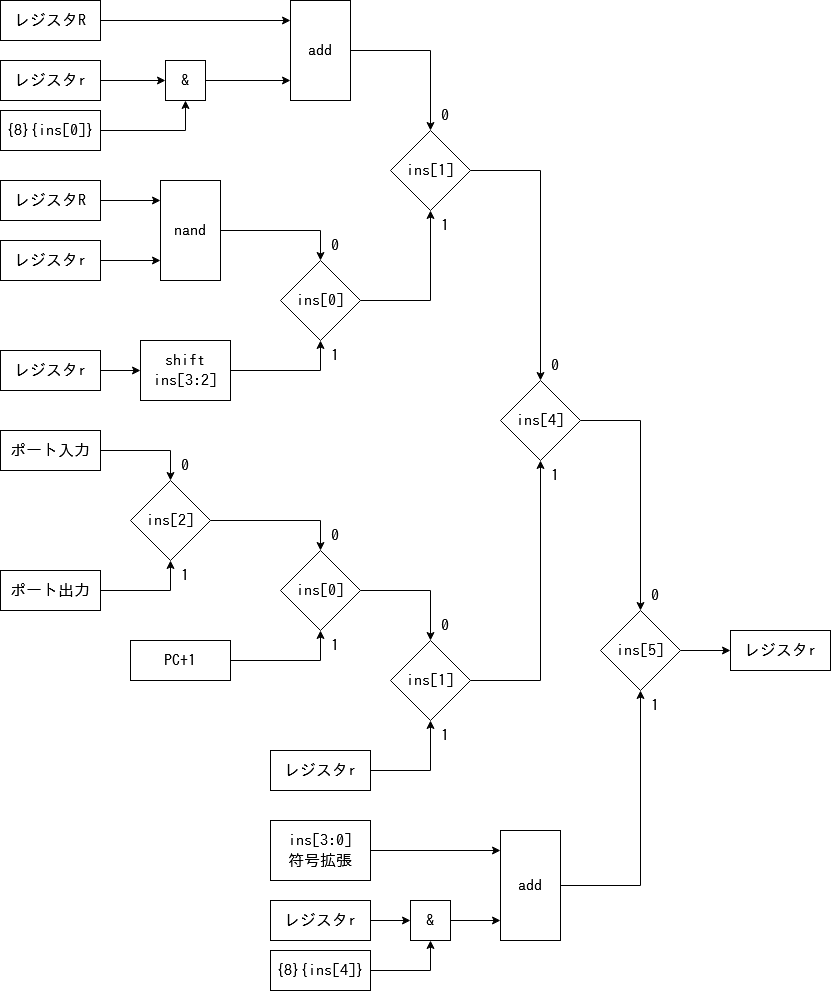

The diagram above was exported from draw.io. Its source (the exported page's mxGraphModel, read from the mxfile embedded in the PNG):
<mxGraphModel dx="1422" dy="724" grid="1" gridSize="10" guides="1" tooltips="1" connect="1" arrows="1" fold="1" page="1" pageScale="1" pageWidth="900" pageHeight="1050" math="0" shadow="0">
  <root>
    <mxCell id="0" />
    <mxCell id="1" parent="0" />
    <mxCell id="qJtwitAI4uo_2TxmptMq-1" value="レジスタr" style="rounded=0;whiteSpace=wrap;html=1;fontSize=16;fontFamily=IPAGothic;" parent="1" vertex="1">
      <mxGeometry x="770" y="670" width="100" height="40" as="geometry" />
    </mxCell>
    <mxCell id="qJtwitAI4uo_2TxmptMq-2" value="" style="endArrow=classic;html=1;rounded=0;fontFamily=IPAGothic;fontSize=16;entryX=0;entryY=0.5;entryDx=0;entryDy=0;exitX=1;exitY=0.5;exitDx=0;exitDy=0;" parent="1" source="qJtwitAI4uo_2TxmptMq-3" target="qJtwitAI4uo_2TxmptMq-1" edge="1">
      <mxGeometry width="50" height="50" relative="1" as="geometry">
        <mxPoint x="480" y="840" as="sourcePoint" />
        <mxPoint x="530" y="790" as="targetPoint" />
      </mxGeometry>
    </mxCell>
    <mxCell id="qJtwitAI4uo_2TxmptMq-3" value="ins[5]" style="rhombus;whiteSpace=wrap;html=1;fontFamily=IPAGothic;fontSize=16;" parent="1" vertex="1">
      <mxGeometry x="640" y="650" width="80" height="80" as="geometry" />
    </mxCell>
    <mxCell id="qJtwitAI4uo_2TxmptMq-4" value="0" style="text;html=1;strokeColor=none;fillColor=none;align=center;verticalAlign=middle;whiteSpace=wrap;rounded=0;fontFamily=IPAGothic;fontSize=16;" parent="1" vertex="1">
      <mxGeometry x="680" y="620" width="30" height="30" as="geometry" />
    </mxCell>
    <mxCell id="qJtwitAI4uo_2TxmptMq-5" value="1" style="text;html=1;strokeColor=none;fillColor=none;align=center;verticalAlign=middle;whiteSpace=wrap;rounded=0;fontFamily=IPAGothic;fontSize=16;" parent="1" vertex="1">
      <mxGeometry x="680" y="730" width="30" height="30" as="geometry" />
    </mxCell>
    <mxCell id="qJtwitAI4uo_2TxmptMq-6" value="" style="endArrow=classic;html=1;rounded=0;fontFamily=IPAGothic;fontSize=16;entryX=0.5;entryY=1;entryDx=0;entryDy=0;exitX=1;exitY=0.5;exitDx=0;exitDy=0;" parent="1" source="qJtwitAI4uo_2TxmptMq-8" target="qJtwitAI4uo_2TxmptMq-3" edge="1">
      <mxGeometry width="50" height="50" relative="1" as="geometry">
        <mxPoint x="620" y="1000" as="sourcePoint" />
        <mxPoint x="580" y="1000" as="targetPoint" />
        <Array as="points">
          <mxPoint x="680" y="925" />
        </Array>
      </mxGeometry>
    </mxCell>
    <mxCell id="qJtwitAI4uo_2TxmptMq-7" value="" style="endArrow=classic;html=1;rounded=0;fontFamily=IPAGothic;fontSize=16;entryX=0.5;entryY=0;entryDx=0;entryDy=0;exitX=1;exitY=0.5;exitDx=0;exitDy=0;" parent="1" source="qJtwitAI4uo_2TxmptMq-18" target="qJtwitAI4uo_2TxmptMq-3" edge="1">
      <mxGeometry width="50" height="50" relative="1" as="geometry">
        <mxPoint x="620" y="400" as="sourcePoint" />
        <mxPoint x="580" y="600" as="targetPoint" />
        <Array as="points">
          <mxPoint x="680" y="460" />
        </Array>
      </mxGeometry>
    </mxCell>
    <mxCell id="qJtwitAI4uo_2TxmptMq-8" value="add" style="rounded=0;whiteSpace=wrap;html=1;fontFamily=IPAGothic;fontSize=16;" parent="1" vertex="1">
      <mxGeometry x="540" y="870" width="60" height="110" as="geometry" />
    </mxCell>
    <mxCell id="qJtwitAI4uo_2TxmptMq-9" value="&lt;div&gt;ins[3:0]&lt;/div&gt;&lt;div&gt;符号拡張&lt;br&gt;&lt;/div&gt;" style="rounded=0;whiteSpace=wrap;html=1;fontFamily=IPAGothic;fontSize=16;" parent="1" vertex="1">
      <mxGeometry x="310" y="860" width="100" height="60" as="geometry" />
    </mxCell>
    <mxCell id="qJtwitAI4uo_2TxmptMq-10" value="" style="endArrow=classic;html=1;rounded=0;fontFamily=IPAGothic;fontSize=16;exitX=1;exitY=0.5;exitDx=0;exitDy=0;" parent="1" source="qJtwitAI4uo_2TxmptMq-9" edge="1">
      <mxGeometry width="50" height="50" relative="1" as="geometry">
        <mxPoint x="480" y="890" as="sourcePoint" />
        <mxPoint x="540" y="890" as="targetPoint" />
      </mxGeometry>
    </mxCell>
    <mxCell id="qJtwitAI4uo_2TxmptMq-12" value="レジスタr" style="rounded=0;whiteSpace=wrap;html=1;fontFamily=IPAGothic;fontSize=16;" parent="1" vertex="1">
      <mxGeometry x="310" y="940" width="100" height="40" as="geometry" />
    </mxCell>
    <mxCell id="qJtwitAI4uo_2TxmptMq-13" value="" style="endArrow=classic;html=1;rounded=0;fontFamily=IPAGothic;fontSize=16;exitX=1;exitY=0.5;exitDx=0;exitDy=0;entryX=0;entryY=0.5;entryDx=0;entryDy=0;" parent="1" source="qJtwitAI4uo_2TxmptMq-12" target="qJtwitAI4uo_2TxmptMq-14" edge="1">
      <mxGeometry width="50" height="50" relative="1" as="geometry">
        <mxPoint x="480" y="960" as="sourcePoint" />
        <mxPoint x="450" y="960" as="targetPoint" />
      </mxGeometry>
    </mxCell>
    <mxCell id="qJtwitAI4uo_2TxmptMq-14" value="&amp;amp;" style="rounded=0;whiteSpace=wrap;html=1;fontFamily=IPAGothic;fontSize=16;" parent="1" vertex="1">
      <mxGeometry x="450" y="940" width="40" height="40" as="geometry" />
    </mxCell>
    <mxCell id="qJtwitAI4uo_2TxmptMq-15" value="" style="endArrow=classic;html=1;rounded=0;fontFamily=IPAGothic;fontSize=16;exitX=1;exitY=0.5;exitDx=0;exitDy=0;" parent="1" source="qJtwitAI4uo_2TxmptMq-14" edge="1">
      <mxGeometry width="50" height="50" relative="1" as="geometry">
        <mxPoint x="500" y="960" as="sourcePoint" />
        <mxPoint x="540" y="960" as="targetPoint" />
      </mxGeometry>
    </mxCell>
    <mxCell id="qJtwitAI4uo_2TxmptMq-16" value="{8}{ins[4]}" style="rounded=0;whiteSpace=wrap;html=1;fontFamily=IPAGothic;fontSize=16;" parent="1" vertex="1">
      <mxGeometry x="310" y="990" width="100" height="40" as="geometry" />
    </mxCell>
    <mxCell id="qJtwitAI4uo_2TxmptMq-17" value="" style="endArrow=classic;html=1;rounded=0;fontFamily=IPAGothic;fontSize=16;exitX=1;exitY=0.5;exitDx=0;exitDy=0;entryX=0.5;entryY=1;entryDx=0;entryDy=0;" parent="1" source="qJtwitAI4uo_2TxmptMq-16" target="qJtwitAI4uo_2TxmptMq-14" edge="1">
      <mxGeometry width="50" height="50" relative="1" as="geometry">
        <mxPoint x="520" y="980" as="sourcePoint" />
        <mxPoint x="570" y="930" as="targetPoint" />
        <Array as="points">
          <mxPoint x="470" y="1010" />
        </Array>
      </mxGeometry>
    </mxCell>
    <mxCell id="qJtwitAI4uo_2TxmptMq-18" value="ins[4]" style="rhombus;whiteSpace=wrap;html=1;fontFamily=IPAGothic;fontSize=16;" parent="1" vertex="1">
      <mxGeometry x="540" y="420" width="80" height="80" as="geometry" />
    </mxCell>
    <mxCell id="qJtwitAI4uo_2TxmptMq-21" value="0" style="text;html=1;strokeColor=none;fillColor=none;align=center;verticalAlign=middle;whiteSpace=wrap;rounded=0;fontFamily=IPAGothic;fontSize=16;" parent="1" vertex="1">
      <mxGeometry x="580" y="390" width="30" height="30" as="geometry" />
    </mxCell>
    <mxCell id="qJtwitAI4uo_2TxmptMq-22" value="1" style="text;html=1;strokeColor=none;fillColor=none;align=center;verticalAlign=middle;whiteSpace=wrap;rounded=0;fontFamily=IPAGothic;fontSize=16;" parent="1" vertex="1">
      <mxGeometry x="580" y="500" width="30" height="30" as="geometry" />
    </mxCell>
    <mxCell id="qJtwitAI4uo_2TxmptMq-26" value="ins[1]" style="rhombus;whiteSpace=wrap;html=1;fontFamily=IPAGothic;fontSize=16;" parent="1" vertex="1">
      <mxGeometry x="430" y="170" width="80" height="80" as="geometry" />
    </mxCell>
    <mxCell id="qJtwitAI4uo_2TxmptMq-27" value="0" style="text;html=1;strokeColor=none;fillColor=none;align=center;verticalAlign=middle;whiteSpace=wrap;rounded=0;fontFamily=IPAGothic;fontSize=16;" parent="1" vertex="1">
      <mxGeometry x="470" y="140" width="30" height="30" as="geometry" />
    </mxCell>
    <mxCell id="qJtwitAI4uo_2TxmptMq-28" value="1" style="text;html=1;strokeColor=none;fillColor=none;align=center;verticalAlign=middle;whiteSpace=wrap;rounded=0;fontFamily=IPAGothic;fontSize=16;" parent="1" vertex="1">
      <mxGeometry x="470" y="250" width="30" height="30" as="geometry" />
    </mxCell>
    <mxCell id="qJtwitAI4uo_2TxmptMq-29" value="" style="endArrow=classic;html=1;rounded=0;fontFamily=IPAGothic;fontSize=16;exitX=1;exitY=0.5;exitDx=0;exitDy=0;entryX=0.5;entryY=0;entryDx=0;entryDy=0;" parent="1" source="qJtwitAI4uo_2TxmptMq-26" target="qJtwitAI4uo_2TxmptMq-18" edge="1">
      <mxGeometry width="50" height="50" relative="1" as="geometry">
        <mxPoint x="530" y="410" as="sourcePoint" />
        <mxPoint x="580" y="360" as="targetPoint" />
        <Array as="points">
          <mxPoint x="580" y="210" />
        </Array>
      </mxGeometry>
    </mxCell>
    <mxCell id="qJtwitAI4uo_2TxmptMq-30" value="" style="endArrow=classic;html=1;rounded=0;fontFamily=IPAGothic;fontSize=16;entryX=0.5;entryY=0;entryDx=0;entryDy=0;exitX=1;exitY=0.5;exitDx=0;exitDy=0;" parent="1" source="qJtwitAI4uo_2TxmptMq-31" target="qJtwitAI4uo_2TxmptMq-26" edge="1">
      <mxGeometry width="50" height="50" relative="1" as="geometry">
        <mxPoint x="340" y="90" as="sourcePoint" />
        <mxPoint x="450" y="30" as="targetPoint" />
        <Array as="points">
          <mxPoint x="470" y="90" />
        </Array>
      </mxGeometry>
    </mxCell>
    <mxCell id="qJtwitAI4uo_2TxmptMq-31" value="add" style="rounded=0;whiteSpace=wrap;html=1;fontFamily=IPAGothic;fontSize=16;" parent="1" vertex="1">
      <mxGeometry x="330" y="40" width="60" height="100" as="geometry" />
    </mxCell>
    <mxCell id="qJtwitAI4uo_2TxmptMq-32" value="レジスタR" style="rounded=0;whiteSpace=wrap;html=1;fontFamily=IPAGothic;fontSize=16;" parent="1" vertex="1">
      <mxGeometry x="40" y="40" width="100" height="40" as="geometry" />
    </mxCell>
    <mxCell id="qJtwitAI4uo_2TxmptMq-33" value="" style="endArrow=classic;html=1;rounded=0;fontFamily=IPAGothic;fontSize=16;exitX=1;exitY=0.5;exitDx=0;exitDy=0;" parent="1" source="qJtwitAI4uo_2TxmptMq-32" edge="1">
      <mxGeometry width="50" height="50" relative="1" as="geometry">
        <mxPoint x="210" y="60" as="sourcePoint" />
        <mxPoint x="330" y="60" as="targetPoint" />
      </mxGeometry>
    </mxCell>
    <mxCell id="qJtwitAI4uo_2TxmptMq-34" value="レジスタr" style="rounded=0;whiteSpace=wrap;html=1;fontFamily=IPAGothic;fontSize=16;" parent="1" vertex="1">
      <mxGeometry x="40" y="100" width="100" height="40" as="geometry" />
    </mxCell>
    <mxCell id="qJtwitAI4uo_2TxmptMq-35" value="" style="endArrow=classic;html=1;rounded=0;fontFamily=IPAGothic;fontSize=16;exitX=1;exitY=0.5;exitDx=0;exitDy=0;entryX=0;entryY=0.5;entryDx=0;entryDy=0;" parent="1" source="qJtwitAI4uo_2TxmptMq-34" target="qJtwitAI4uo_2TxmptMq-36" edge="1">
      <mxGeometry width="50" height="50" relative="1" as="geometry">
        <mxPoint x="210" y="120" as="sourcePoint" />
        <mxPoint x="180" y="120" as="targetPoint" />
      </mxGeometry>
    </mxCell>
    <mxCell id="qJtwitAI4uo_2TxmptMq-36" value="&amp;amp;" style="rounded=0;whiteSpace=wrap;html=1;fontFamily=IPAGothic;fontSize=16;" parent="1" vertex="1">
      <mxGeometry x="205" y="100" width="40" height="40" as="geometry" />
    </mxCell>
    <mxCell id="qJtwitAI4uo_2TxmptMq-37" value="" style="endArrow=classic;html=1;rounded=0;fontFamily=IPAGothic;fontSize=16;exitX=1;exitY=0.5;exitDx=0;exitDy=0;" parent="1" source="qJtwitAI4uo_2TxmptMq-36" edge="1">
      <mxGeometry width="50" height="50" relative="1" as="geometry">
        <mxPoint x="230" y="120" as="sourcePoint" />
        <mxPoint x="330" y="120" as="targetPoint" />
      </mxGeometry>
    </mxCell>
    <mxCell id="qJtwitAI4uo_2TxmptMq-38" value="{8}{ins[0]}" style="rounded=0;whiteSpace=wrap;html=1;fontFamily=IPAGothic;fontSize=16;" parent="1" vertex="1">
      <mxGeometry x="40" y="150" width="100" height="40" as="geometry" />
    </mxCell>
    <mxCell id="qJtwitAI4uo_2TxmptMq-39" value="" style="endArrow=classic;html=1;rounded=0;fontFamily=IPAGothic;fontSize=16;exitX=1;exitY=0.5;exitDx=0;exitDy=0;entryX=0.5;entryY=1;entryDx=0;entryDy=0;" parent="1" source="qJtwitAI4uo_2TxmptMq-38" target="qJtwitAI4uo_2TxmptMq-36" edge="1">
      <mxGeometry width="50" height="50" relative="1" as="geometry">
        <mxPoint x="250" y="140" as="sourcePoint" />
        <mxPoint x="300" y="90" as="targetPoint" />
        <Array as="points">
          <mxPoint x="225" y="170" />
        </Array>
      </mxGeometry>
    </mxCell>
    <mxCell id="qJtwitAI4uo_2TxmptMq-40" value="ins[0]" style="rhombus;whiteSpace=wrap;html=1;fontFamily=IPAGothic;fontSize=16;" parent="1" vertex="1">
      <mxGeometry x="320" y="300" width="80" height="80" as="geometry" />
    </mxCell>
    <mxCell id="qJtwitAI4uo_2TxmptMq-41" value="0" style="text;html=1;strokeColor=none;fillColor=none;align=center;verticalAlign=middle;whiteSpace=wrap;rounded=0;fontFamily=IPAGothic;fontSize=16;" parent="1" vertex="1">
      <mxGeometry x="360" y="270" width="30" height="30" as="geometry" />
    </mxCell>
    <mxCell id="qJtwitAI4uo_2TxmptMq-42" value="1" style="text;html=1;strokeColor=none;fillColor=none;align=center;verticalAlign=middle;whiteSpace=wrap;rounded=0;fontFamily=IPAGothic;fontSize=16;" parent="1" vertex="1">
      <mxGeometry x="360" y="380" width="30" height="30" as="geometry" />
    </mxCell>
    <mxCell id="qJtwitAI4uo_2TxmptMq-43" value="" style="endArrow=classic;html=1;rounded=0;fontFamily=IPAGothic;fontSize=16;exitX=1;exitY=0.5;exitDx=0;exitDy=0;entryX=0.5;entryY=1;entryDx=0;entryDy=0;" parent="1" source="qJtwitAI4uo_2TxmptMq-40" target="qJtwitAI4uo_2TxmptMq-26" edge="1">
      <mxGeometry width="50" height="50" relative="1" as="geometry">
        <mxPoint x="350" y="410" as="sourcePoint" />
        <mxPoint x="400" y="360" as="targetPoint" />
        <Array as="points">
          <mxPoint x="470" y="340" />
        </Array>
      </mxGeometry>
    </mxCell>
    <mxCell id="qJtwitAI4uo_2TxmptMq-44" value="nand" style="rounded=0;whiteSpace=wrap;html=1;fontFamily=IPAGothic;fontSize=16;" parent="1" vertex="1">
      <mxGeometry x="200" y="220" width="60" height="100" as="geometry" />
    </mxCell>
    <mxCell id="qJtwitAI4uo_2TxmptMq-45" value="レジスタR" style="rounded=0;whiteSpace=wrap;html=1;fontFamily=IPAGothic;fontSize=16;" parent="1" vertex="1">
      <mxGeometry x="40" y="220" width="100" height="40" as="geometry" />
    </mxCell>
    <mxCell id="qJtwitAI4uo_2TxmptMq-46" value="" style="endArrow=classic;html=1;rounded=0;fontFamily=IPAGothic;fontSize=16;exitX=1;exitY=0.5;exitDx=0;exitDy=0;" parent="1" source="qJtwitAI4uo_2TxmptMq-45" edge="1">
      <mxGeometry width="50" height="50" relative="1" as="geometry">
        <mxPoint x="210" y="240" as="sourcePoint" />
        <mxPoint x="200" y="240" as="targetPoint" />
      </mxGeometry>
    </mxCell>
    <mxCell id="qJtwitAI4uo_2TxmptMq-47" value="レジスタr" style="rounded=0;whiteSpace=wrap;html=1;fontFamily=IPAGothic;fontSize=16;" parent="1" vertex="1">
      <mxGeometry x="40" y="280" width="100" height="40" as="geometry" />
    </mxCell>
    <mxCell id="qJtwitAI4uo_2TxmptMq-48" value="" style="endArrow=classic;html=1;rounded=0;fontFamily=IPAGothic;fontSize=16;exitX=1;exitY=0.5;exitDx=0;exitDy=0;entryX=0;entryY=0.5;entryDx=0;entryDy=0;" parent="1" source="qJtwitAI4uo_2TxmptMq-47" edge="1">
      <mxGeometry width="50" height="50" relative="1" as="geometry">
        <mxPoint x="210" y="300" as="sourcePoint" />
        <mxPoint x="200" y="300" as="targetPoint" />
      </mxGeometry>
    </mxCell>
    <mxCell id="qJtwitAI4uo_2TxmptMq-52" value="" style="endArrow=classic;html=1;rounded=0;fontFamily=IPAGothic;fontSize=16;exitX=1;exitY=0.5;exitDx=0;exitDy=0;entryX=0.5;entryY=0;entryDx=0;entryDy=0;" parent="1" source="qJtwitAI4uo_2TxmptMq-44" target="qJtwitAI4uo_2TxmptMq-40" edge="1">
      <mxGeometry width="50" height="50" relative="1" as="geometry">
        <mxPoint x="255" y="270" as="sourcePoint" />
        <mxPoint x="415" y="375" as="targetPoint" />
        <Array as="points">
          <mxPoint x="360" y="270" />
        </Array>
      </mxGeometry>
    </mxCell>
    <mxCell id="qJtwitAI4uo_2TxmptMq-53" value="レジスタr" style="rounded=0;whiteSpace=wrap;html=1;fontFamily=IPAGothic;fontSize=16;" parent="1" vertex="1">
      <mxGeometry x="40" y="390" width="100" height="40" as="geometry" />
    </mxCell>
    <mxCell id="qJtwitAI4uo_2TxmptMq-54" value="" style="endArrow=classic;html=1;rounded=0;fontFamily=IPAGothic;fontSize=16;exitX=1;exitY=0.5;exitDx=0;exitDy=0;entryX=0;entryY=0.5;entryDx=0;entryDy=0;" parent="1" source="qJtwitAI4uo_2TxmptMq-53" target="qJtwitAI4uo_2TxmptMq-55" edge="1">
      <mxGeometry width="50" height="50" relative="1" as="geometry">
        <mxPoint x="210" y="410" as="sourcePoint" />
        <mxPoint x="180" y="410" as="targetPoint" />
      </mxGeometry>
    </mxCell>
    <mxCell id="qJtwitAI4uo_2TxmptMq-55" value="&lt;div&gt;shift&lt;/div&gt;&lt;div&gt;ins[3:2]&lt;br&gt;&lt;/div&gt;" style="rounded=0;whiteSpace=wrap;html=1;fontFamily=IPAGothic;fontSize=16;" parent="1" vertex="1">
      <mxGeometry x="180" y="380" width="90" height="60" as="geometry" />
    </mxCell>
    <mxCell id="qJtwitAI4uo_2TxmptMq-57" value="" style="endArrow=classic;html=1;rounded=0;fontFamily=IPAGothic;fontSize=16;exitX=1;exitY=0.5;exitDx=0;exitDy=0;entryX=0.5;entryY=1;entryDx=0;entryDy=0;" parent="1" source="qJtwitAI4uo_2TxmptMq-55" target="qJtwitAI4uo_2TxmptMq-40" edge="1">
      <mxGeometry width="50" height="50" relative="1" as="geometry">
        <mxPoint x="390" y="430" as="sourcePoint" />
        <mxPoint x="330" y="430" as="targetPoint" />
        <Array as="points">
          <mxPoint x="360" y="410" />
        </Array>
      </mxGeometry>
    </mxCell>
    <mxCell id="qJtwitAI4uo_2TxmptMq-58" value="ins[1]" style="rhombus;whiteSpace=wrap;html=1;fontFamily=IPAGothic;fontSize=16;" parent="1" vertex="1">
      <mxGeometry x="430" y="680" width="80" height="80" as="geometry" />
    </mxCell>
    <mxCell id="qJtwitAI4uo_2TxmptMq-59" value="0" style="text;html=1;strokeColor=none;fillColor=none;align=center;verticalAlign=middle;whiteSpace=wrap;rounded=0;fontFamily=IPAGothic;fontSize=16;" parent="1" vertex="1">
      <mxGeometry x="470" y="650" width="30" height="30" as="geometry" />
    </mxCell>
    <mxCell id="qJtwitAI4uo_2TxmptMq-60" value="1" style="text;html=1;strokeColor=none;fillColor=none;align=center;verticalAlign=middle;whiteSpace=wrap;rounded=0;fontFamily=IPAGothic;fontSize=16;" parent="1" vertex="1">
      <mxGeometry x="470" y="760" width="30" height="30" as="geometry" />
    </mxCell>
    <mxCell id="qJtwitAI4uo_2TxmptMq-61" value="" style="endArrow=classic;html=1;rounded=0;fontFamily=IPAGothic;fontSize=16;exitX=1;exitY=0.5;exitDx=0;exitDy=0;" parent="1" source="qJtwitAI4uo_2TxmptMq-58" target="qJtwitAI4uo_2TxmptMq-18" edge="1">
      <mxGeometry width="50" height="50" relative="1" as="geometry">
        <mxPoint x="530" y="920" as="sourcePoint" />
        <mxPoint x="580" y="590" as="targetPoint" />
        <Array as="points">
          <mxPoint x="580" y="720" />
        </Array>
      </mxGeometry>
    </mxCell>
    <mxCell id="qJtwitAI4uo_2TxmptMq-65" value="" style="endArrow=classic;html=1;rounded=0;fontFamily=IPAGothic;fontSize=16;exitX=1;exitY=0.5;exitDx=0;exitDy=0;exitPerimeter=0;" parent="1" source="qJtwitAI4uo_2TxmptMq-66" target="qJtwitAI4uo_2TxmptMq-58" edge="1">
      <mxGeometry width="50" height="50" relative="1" as="geometry">
        <mxPoint x="400" y="840" as="sourcePoint" />
        <mxPoint x="470" y="780" as="targetPoint" />
        <Array as="points">
          <mxPoint x="470" y="810" />
        </Array>
      </mxGeometry>
    </mxCell>
    <mxCell id="qJtwitAI4uo_2TxmptMq-66" value="レジスタr" style="rounded=0;whiteSpace=wrap;html=1;fontFamily=IPAGothic;fontSize=16;" parent="1" vertex="1">
      <mxGeometry x="310" y="790" width="100" height="40" as="geometry" />
    </mxCell>
    <mxCell id="qJtwitAI4uo_2TxmptMq-70" value="ins[0]" style="rhombus;whiteSpace=wrap;html=1;fontFamily=IPAGothic;fontSize=16;" parent="1" vertex="1">
      <mxGeometry x="320" y="590" width="80" height="80" as="geometry" />
    </mxCell>
    <mxCell id="qJtwitAI4uo_2TxmptMq-71" value="0" style="text;html=1;strokeColor=none;fillColor=none;align=center;verticalAlign=middle;whiteSpace=wrap;rounded=0;fontFamily=IPAGothic;fontSize=16;" parent="1" vertex="1">
      <mxGeometry x="360" y="560" width="30" height="30" as="geometry" />
    </mxCell>
    <mxCell id="qJtwitAI4uo_2TxmptMq-72" value="1" style="text;html=1;strokeColor=none;fillColor=none;align=center;verticalAlign=middle;whiteSpace=wrap;rounded=0;fontFamily=IPAGothic;fontSize=16;" parent="1" vertex="1">
      <mxGeometry x="360" y="670" width="30" height="30" as="geometry" />
    </mxCell>
    <mxCell id="qJtwitAI4uo_2TxmptMq-73" value="" style="endArrow=classic;html=1;rounded=0;fontFamily=IPAGothic;fontSize=16;exitX=1;exitY=0.5;exitDx=0;exitDy=0;entryX=0.5;entryY=0;entryDx=0;entryDy=0;" parent="1" source="qJtwitAI4uo_2TxmptMq-70" target="qJtwitAI4uo_2TxmptMq-58" edge="1">
      <mxGeometry width="50" height="50" relative="1" as="geometry">
        <mxPoint x="390" y="590" as="sourcePoint" />
        <mxPoint x="440" y="540" as="targetPoint" />
        <Array as="points">
          <mxPoint x="470" y="630" />
        </Array>
      </mxGeometry>
    </mxCell>
    <mxCell id="qJtwitAI4uo_2TxmptMq-75" value="PC+1" style="rounded=0;whiteSpace=wrap;html=1;fontFamily=IPAGothic;fontSize=16;" parent="1" vertex="1">
      <mxGeometry x="170" y="680" width="100" height="40" as="geometry" />
    </mxCell>
    <mxCell id="qJtwitAI4uo_2TxmptMq-76" value="" style="endArrow=classic;html=1;rounded=0;fontFamily=IPAGothic;fontSize=16;exitX=1;exitY=0.5;exitDx=0;exitDy=0;" parent="1" source="qJtwitAI4uo_2TxmptMq-75" target="qJtwitAI4uo_2TxmptMq-70" edge="1">
      <mxGeometry width="50" height="50" relative="1" as="geometry">
        <mxPoint x="340" y="700" as="sourcePoint" />
        <mxPoint x="440" y="730" as="targetPoint" />
        <Array as="points">
          <mxPoint x="360" y="700" />
        </Array>
      </mxGeometry>
    </mxCell>
    <mxCell id="qJtwitAI4uo_2TxmptMq-78" value="ins[2]" style="rhombus;whiteSpace=wrap;html=1;fontFamily=IPAGothic;fontSize=16;" parent="1" vertex="1">
      <mxGeometry x="170" y="520" width="80" height="80" as="geometry" />
    </mxCell>
    <mxCell id="qJtwitAI4uo_2TxmptMq-79" value="0" style="text;html=1;strokeColor=none;fillColor=none;align=center;verticalAlign=middle;whiteSpace=wrap;rounded=0;fontFamily=IPAGothic;fontSize=16;" parent="1" vertex="1">
      <mxGeometry x="210" y="490" width="30" height="30" as="geometry" />
    </mxCell>
    <mxCell id="qJtwitAI4uo_2TxmptMq-80" value="1" style="text;html=1;strokeColor=none;fillColor=none;align=center;verticalAlign=middle;whiteSpace=wrap;rounded=0;fontFamily=IPAGothic;fontSize=16;" parent="1" vertex="1">
      <mxGeometry x="210" y="600" width="30" height="30" as="geometry" />
    </mxCell>
    <mxCell id="qJtwitAI4uo_2TxmptMq-81" value="" style="endArrow=classic;html=1;rounded=0;fontFamily=IPAGothic;fontSize=16;exitX=1;exitY=0.5;exitDx=0;exitDy=0;entryX=0.5;entryY=0;entryDx=0;entryDy=0;" parent="1" source="qJtwitAI4uo_2TxmptMq-78" target="qJtwitAI4uo_2TxmptMq-70" edge="1">
      <mxGeometry width="50" height="50" relative="1" as="geometry">
        <mxPoint x="390" y="730" as="sourcePoint" />
        <mxPoint x="430" y="580" as="targetPoint" />
        <Array as="points">
          <mxPoint x="360" y="560" />
        </Array>
      </mxGeometry>
    </mxCell>
    <mxCell id="qJtwitAI4uo_2TxmptMq-82" value="ポート出力" style="rounded=0;whiteSpace=wrap;html=1;fontFamily=IPAGothic;fontSize=16;" parent="1" vertex="1">
      <mxGeometry x="40" y="610" width="100" height="40" as="geometry" />
    </mxCell>
    <mxCell id="qJtwitAI4uo_2TxmptMq-83" value="" style="endArrow=classic;html=1;rounded=0;fontFamily=IPAGothic;fontSize=16;exitX=1;exitY=0.5;exitDx=0;exitDy=0;entryX=0.5;entryY=1;entryDx=0;entryDy=0;" parent="1" source="qJtwitAI4uo_2TxmptMq-82" edge="1">
      <mxGeometry width="50" height="50" relative="1" as="geometry">
        <mxPoint x="190" y="630" as="sourcePoint" />
        <mxPoint x="210" y="600" as="targetPoint" />
        <Array as="points">
          <mxPoint x="210" y="630" />
        </Array>
      </mxGeometry>
    </mxCell>
    <mxCell id="qJtwitAI4uo_2TxmptMq-84" value="ポート入力" style="rounded=0;whiteSpace=wrap;html=1;fontFamily=IPAGothic;fontSize=16;" parent="1" vertex="1">
      <mxGeometry x="40" y="470" width="100" height="40" as="geometry" />
    </mxCell>
    <mxCell id="qJtwitAI4uo_2TxmptMq-85" value="" style="endArrow=classic;html=1;rounded=0;fontFamily=IPAGothic;fontSize=16;exitX=1;exitY=0.5;exitDx=0;exitDy=0;" parent="1" source="qJtwitAI4uo_2TxmptMq-84" edge="1">
      <mxGeometry width="50" height="50" relative="1" as="geometry">
        <mxPoint x="190" y="490" as="sourcePoint" />
        <mxPoint x="210" y="520" as="targetPoint" />
        <Array as="points">
          <mxPoint x="210" y="490" />
        </Array>
      </mxGeometry>
    </mxCell>
  </root>
</mxGraphModel>